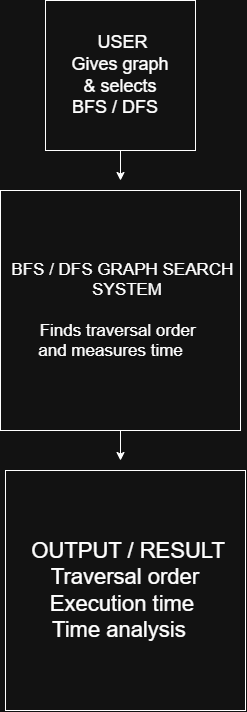

The diagram above was exported from draw.io. Its source (the exported page's mxGraphModel, read from the mxfile embedded in the PNG):
<mxGraphModel dx="1414" dy="779" grid="1" gridSize="10" guides="1" tooltips="1" connect="1" arrows="1" fold="1" page="1" pageScale="1" pageWidth="850" pageHeight="1100" math="0" shadow="0">
  <root>
    <mxCell id="0" />
    <mxCell id="1" parent="0" />
    <mxCell id="9Y3Q46ku0RRBplkjlvbs-13" edge="1" parent="1" source="9Y3Q46ku0RRBplkjlvbs-1" style="edgeStyle=orthogonalEdgeStyle;rounded=0;orthogonalLoop=1;jettySize=auto;html=1;exitX=0.5;exitY=1;exitDx=0;exitDy=0;">
      <mxGeometry relative="1" as="geometry">
        <mxPoint x="185" y="210" as="targetPoint" />
      </mxGeometry>
    </mxCell>
    <mxCell id="9Y3Q46ku0RRBplkjlvbs-1" parent="1" style="whiteSpace=wrap;html=1;aspect=fixed;" value="&lt;font style=&quot;font-size: 18px;&quot;&gt;&amp;nbsp;USER&lt;/font&gt;&lt;div&gt;&lt;font style=&quot;font-size: 18px;&quot;&gt;Gives graph&lt;/font&gt;&lt;/div&gt;&lt;div&gt;&lt;font style=&quot;font-size: 18px;&quot;&gt;&amp;amp; selects&lt;/font&gt;&lt;/div&gt;&lt;div&gt;&lt;font style=&quot;font-size: 18px;&quot;&gt; BFS / DFS&amp;nbsp;&amp;nbsp;&lt;/font&gt;&lt;/div&gt;" vertex="1">
      <mxGeometry height="150" width="150" x="110" y="30" as="geometry" />
    </mxCell>
    <mxCell id="9Y3Q46ku0RRBplkjlvbs-14" edge="1" parent="1" source="9Y3Q46ku0RRBplkjlvbs-2" style="edgeStyle=orthogonalEdgeStyle;rounded=0;orthogonalLoop=1;jettySize=auto;html=1;exitX=0.5;exitY=1;exitDx=0;exitDy=0;">
      <mxGeometry relative="1" as="geometry">
        <mxPoint x="185" y="490" as="targetPoint" />
      </mxGeometry>
    </mxCell>
    <mxCell id="9Y3Q46ku0RRBplkjlvbs-2" parent="1" style="whiteSpace=wrap;html=1;aspect=fixed;" value="&lt;font style=&quot;font-size: 17px;&quot;&gt;&amp;nbsp;BFS / DFS GRAPH SEARCH&lt;/font&gt;&lt;div&gt;&lt;font style=&quot;font-size: 17px;&quot;&gt;&amp;nbsp; &amp;nbsp;SYSTEM&lt;/font&gt;&lt;/div&gt;&lt;div&gt;&lt;font style=&quot;font-size: 17px;&quot;&gt;&lt;br&gt;&lt;/font&gt;&lt;/div&gt;&lt;div&gt;&lt;font style=&quot;font-size: 17px;&quot;&gt; Finds traversal order&amp;nbsp;&lt;/font&gt;&lt;/div&gt;&lt;div&gt;&lt;font style=&quot;font-size: 17px;&quot;&gt; and measures time  &amp;nbsp; &amp;nbsp;&lt;/font&gt;&lt;/div&gt;" vertex="1">
      <mxGeometry height="240" width="240" x="65" y="220" as="geometry" />
    </mxCell>
    <mxCell id="9Y3Q46ku0RRBplkjlvbs-3" parent="1" style="whiteSpace=wrap;html=1;aspect=fixed;" value="&lt;font style=&quot;font-size: 22px;&quot;&gt;&amp;nbsp;OUTPUT / RESULT&lt;/font&gt;&lt;div&gt;&lt;font style=&quot;font-size: 22px;&quot;&gt; Traversal order&lt;/font&gt;&lt;/div&gt;&lt;div&gt;&lt;font style=&quot;font-size: 22px;&quot;&gt; Execution time&amp;nbsp;&lt;/font&gt;&lt;/div&gt;&lt;div&gt;&lt;font style=&quot;font-size: 22px;&quot;&gt;Time analysis    &amp;nbsp;&lt;/font&gt;&lt;/div&gt;" vertex="1">
      <mxGeometry height="240" width="240" x="70" y="500" as="geometry" />
    </mxCell>
  </root>
</mxGraphModel>